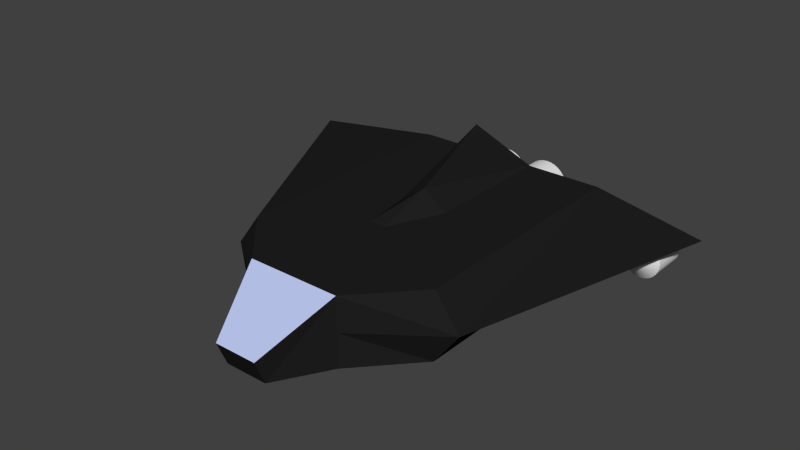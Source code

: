 # Source: ship_outside.blend  (saved by Blender 2.71.0; exported with 4.5.12 LTS)
import bpy
from mathutils import Matrix  # noqa: F401  (used for matrix-valued properties, if any)

bpy.ops.wm.read_factory_settings(use_empty=True)
scene = bpy.context.scene
scene.name = 'Scene'

# ---- collections
col_collection_1 = bpy.data.collections.new('Collection 1'); scene.collection.children.link(col_collection_1)

# ---- materials (node trees are filled in below, after node groups)
mat_material = bpy.data.materials.new('Material')
mat_material.alpha_threshold = 0.0
mat_material.use_transparent_shadow = False
mat_material.roughness = 0.5
mat_material.line_color = (0.0, 0.0, 0.0, 1.0)
mat_material_001 = bpy.data.materials.new('Material.001')
mat_material_001.alpha_threshold = 0.0
mat_material_001.use_transparent_shadow = False
mat_material_001.diffuse_color = (0.01467, 0.01467, 0.01467, 1.0)
mat_material_001.roughness = 0.5
mat_material_001.line_color = (0.0, 0.0, 0.0, 1.0)
mat_material_002 = bpy.data.materials.new('Material.002')
mat_material_002.alpha_threshold = 0.0
mat_material_002.use_transparent_shadow = False
mat_material_002.diffuse_color = (0.5169, 0.5863, 0.8971, 1.0)
mat_material_002.roughness = 0.5
mat_material_002.line_color = (0.0, 0.0, 0.0, 1.0)

# ---- material node trees

# ---- world
world_world = bpy.data.worlds.new('World'); scene.world = world_world
world_world.color = (0.05088, 0.05088, 0.05088)
world_world.use_sun_shadow = False
world_world.sun_shadow_jitter_overblur = 0.0
world_world.cycles.sampling_method = 'MANUAL'
world_world.cycles.sample_map_resolution = 256

# ---- meshes
me_cylinder_003 = bpy.data.meshes.new('Cylinder.003')
me_cylinder_003.from_pydata([(0.003081, 11.75, 0.6377), (0.003079, 9.236, 0.6377), (-0.01306, 11.75, 0.4738), (-0.01306, 9.236, 0.4738), (-0.06086, 11.75, 0.3162), (-0.06086, 9.236, 0.3162), (-0.1385, 11.75, 0.171), (-0.1385, 9.236, 0.171), (-0.2429, 11.75, 0.0437), (-0.243, 9.236, 0.0437), (-0.3702, 11.75, -0.06076), (-0.3702, 9.236, -0.06076), (-0.5155, 11.75, -0.1384), (-0.5155, 9.236, -0.1384), (-0.673, 11.75, -0.1862), (-0.673, 9.236, -0.1862), (-0.8369, 11.75, -0.2023), (-0.8369, 9.236, -0.2023), (-1.001, 11.75, -0.1862), (-1.001, 9.236, -0.1862), (-1.158, 11.75, -0.1384), (-1.158, 9.236, -0.1384), (-1.304, 11.75, -0.06076), (-1.304, 9.236, -0.06076), (-1.431, 11.75, 0.0437), (-1.431, 9.236, 0.0437), (-1.535, 11.75, 0.171), (-1.535, 9.236, 0.171), (-1.613, 11.75, 0.3162), (-1.613, 9.236, 0.3162), (-1.661, 11.75, 0.4738), (-1.661, 9.236, 0.4738), (-1.677, 11.75, 0.6377), (-1.677, 9.236, 0.6377), (-1.661, 11.75, 0.8015), (-1.661, 9.236, 0.8015), (-1.613, 11.75, 0.9591), (-1.613, 9.236, 0.9591), (-1.535, 11.75, 1.104), (-1.535, 9.236, 1.104), (-1.431, 11.75, 1.232), (-1.431, 9.236, 1.232), (-1.304, 11.75, 1.336), (-1.304, 9.236, 1.336), (-1.158, 11.75, 1.414), (-1.158, 9.236, 1.414), (-1.001, 11.75, 1.462), (-1.001, 9.236, 1.462), (-0.8369, 11.75, 1.478), (-0.8369, 9.236, 1.478), (-0.673, 11.75, 1.462), (-0.673, 9.236, 1.462), (-0.5155, 11.75, 1.414), (-0.5155, 9.236, 1.414), (-0.3702, 11.75, 1.336), (-0.3702, 9.236, 1.336), (-0.2429, 11.75, 1.232), (-0.243, 9.236, 1.232), (-0.1385, 11.75, 1.104), (-0.1385, 9.236, 1.104), (-0.06086, 11.75, 0.9591), (-0.06086, 9.236, 0.9591), (-0.01306, 11.75, 0.8015), (-0.01306, 9.236, 0.8015)], [], [(0, 1, 3, 2), (2, 3, 5, 4), (4, 5, 7, 6), (6, 7, 9, 8), (8, 9, 11, 10), (10, 11, 13, 12), (12, 13, 15, 14), (14, 15, 17, 16), (16, 17, 19, 18), (18, 19, 21, 20), (20, 21, 23, 22), (22, 23, 25, 24), (24, 25, 27, 26), (26, 27, 29, 28), (28, 29, 31, 30), (30, 31, 33, 32), (32, 33, 35, 34), (34, 35, 37, 36), (36, 37, 39, 38), (38, 39, 41, 40), (40, 41, 43, 42), (42, 43, 45, 44), (44, 45, 47, 46), (46, 47, 49, 48), (48, 49, 51, 50), (50, 51, 53, 52), (52, 53, 55, 54), (54, 55, 57, 56), (56, 57, 59, 58), (58, 59, 61, 60), (3, 1, 63, 61, 59, 57, 55, 53, 51, 49, 47, 45, 43, 41, 39, 37, 35, 33, 31, 29, 27, 25, 23, 21, 19, 17, 15, 13, 11, 9, 7, 5), (62, 63, 1, 0), (60, 61, 63, 62), (0, 2, 4, 6, 8, 10, 12, 14, 16, 18, 20, 22, 24, 26, 28, 30, 32, 34, 36, 38, 40, 42, 44, 46, 48, 50, 52, 54, 56, 58, 60, 62)])
me_cylinder_003.materials.append(mat_material)
me_cylinder_003.use_remesh_preserve_volume = False
me_cylinder_003.use_remesh_preserve_attributes = False
me_cylinder_003.use_mirror_vertex_groups = False
me_cylinder_003.update()
me_cylinder_002 = bpy.data.meshes.new('Cylinder.002')
me_cylinder_002.from_pydata([(1.696, 11.75, 0.6377), (1.696, 9.236, 0.6377), (1.68, 11.75, 0.4738), (1.68, 9.236, 0.4738), (1.633, 11.75, 0.3162), (1.633, 9.236, 0.3162), (1.555, 11.75, 0.171), (1.555, 9.236, 0.171), (1.45, 11.75, 0.0437), (1.45, 9.236, 0.0437), (1.323, 11.75, -0.06076), (1.323, 9.236, -0.06076), (1.178, 11.75, -0.1384), (1.178, 9.236, -0.1384), (1.02, 11.75, -0.1862), (1.02, 9.236, -0.1862), (0.8564, 11.75, -0.2023), (0.8564, 9.236, -0.2023), (0.6926, 11.75, -0.1862), (0.6926, 9.236, -0.1862), (0.535, 11.75, -0.1384), (0.535, 9.236, -0.1384), (0.3898, 11.75, -0.06076), (0.3898, 9.236, -0.06076), (0.2625, 11.75, 0.0437), (0.2625, 9.236, 0.0437), (0.158, 11.75, 0.171), (0.158, 9.236, 0.171), (0.08039, 11.75, 0.3162), (0.08039, 9.236, 0.3162), (0.03259, 11.75, 0.4738), (0.03259, 9.236, 0.4738), (0.01645, 11.75, 0.6377), (0.01645, 9.236, 0.6377), (0.03259, 11.75, 0.8015), (0.03259, 9.236, 0.8015), (0.08039, 11.75, 0.9591), (0.08039, 9.236, 0.9591), (0.158, 11.75, 1.104), (0.158, 9.236, 1.104), (0.2625, 11.75, 1.232), (0.2625, 9.236, 1.232), (0.3898, 11.75, 1.336), (0.3898, 9.236, 1.336), (0.535, 11.75, 1.414), (0.535, 9.236, 1.414), (0.6926, 11.75, 1.462), (0.6926, 9.236, 1.462), (0.8564, 11.75, 1.478), (0.8564, 9.236, 1.478), (1.02, 11.75, 1.462), (1.02, 9.236, 1.462), (1.178, 11.75, 1.414), (1.178, 9.236, 1.414), (1.323, 11.75, 1.336), (1.323, 9.236, 1.336), (1.45, 11.75, 1.232), (1.45, 9.236, 1.232), (1.555, 11.75, 1.104), (1.555, 9.236, 1.104), (1.633, 11.75, 0.9591), (1.633, 9.236, 0.9591), (1.68, 11.75, 0.8015), (1.68, 9.236, 0.8015)], [], [(0, 1, 3, 2), (2, 3, 5, 4), (4, 5, 7, 6), (6, 7, 9, 8), (8, 9, 11, 10), (10, 11, 13, 12), (12, 13, 15, 14), (14, 15, 17, 16), (16, 17, 19, 18), (18, 19, 21, 20), (20, 21, 23, 22), (22, 23, 25, 24), (24, 25, 27, 26), (26, 27, 29, 28), (28, 29, 31, 30), (30, 31, 33, 32), (32, 33, 35, 34), (34, 35, 37, 36), (36, 37, 39, 38), (38, 39, 41, 40), (40, 41, 43, 42), (42, 43, 45, 44), (44, 45, 47, 46), (46, 47, 49, 48), (48, 49, 51, 50), (50, 51, 53, 52), (52, 53, 55, 54), (54, 55, 57, 56), (56, 57, 59, 58), (58, 59, 61, 60), (3, 1, 63, 61, 59, 57, 55, 53, 51, 49, 47, 45, 43, 41, 39, 37, 35, 33, 31, 29, 27, 25, 23, 21, 19, 17, 15, 13, 11, 9, 7, 5), (62, 63, 1, 0), (60, 61, 63, 62), (0, 2, 4, 6, 8, 10, 12, 14, 16, 18, 20, 22, 24, 26, 28, 30, 32, 34, 36, 38, 40, 42, 44, 46, 48, 50, 52, 54, 56, 58, 60, 62)])
me_cylinder_002.materials.append(mat_material)
me_cylinder_002.use_remesh_preserve_volume = False
me_cylinder_002.use_remesh_preserve_attributes = False
me_cylinder_002.use_mirror_vertex_groups = False
me_cylinder_002.update()
me_cylinder_001 = bpy.data.meshes.new('Cylinder.001')
me_cylinder_001.from_pydata([(6.964, 10.15, 0.6324), (6.964, 8.828, 0.6324), (6.952, 10.15, 0.5095), (6.952, 8.828, 0.5095), (6.916, 10.15, 0.3913), (6.916, 8.828, 0.3913), (6.858, 10.15, 0.2824), (6.858, 8.828, 0.2824), (6.779, 10.15, 0.1869), (6.779, 8.828, 0.1869), (6.684, 10.15, 0.1086), (6.684, 8.828, 0.1086), (6.575, 10.15, 0.05035), (6.575, 8.828, 0.05035), (6.457, 10.15, 0.0145), (6.457, 8.828, 0.0145), (6.334, 10.15, 0.002394), (6.334, 8.828, 0.002393), (6.211, 10.15, 0.0145), (6.211, 8.828, 0.0145), (6.093, 10.15, 0.05035), (6.093, 8.828, 0.05035), (5.984, 10.15, 0.1086), (5.984, 8.828, 0.1086), (5.888, 10.15, 0.1869), (5.888, 8.828, 0.1869), (5.81, 10.15, 0.2824), (5.81, 8.828, 0.2824), (5.752, 10.15, 0.3913), (5.752, 8.828, 0.3913), (5.716, 10.15, 0.5095), (5.716, 8.828, 0.5095), (5.704, 10.15, 0.6324), (5.704, 8.828, 0.6324), (5.716, 10.15, 0.7553), (5.716, 8.828, 0.7553), (5.752, 10.15, 0.8735), (5.752, 8.828, 0.8735), (5.81, 10.15, 0.9824), (5.81, 8.828, 0.9824), (5.888, 10.15, 1.078), (5.888, 8.828, 1.078), (5.984, 10.15, 1.156), (5.984, 8.828, 1.156), (6.093, 10.15, 1.214), (6.093, 8.828, 1.214), (6.211, 10.15, 1.25), (6.211, 8.828, 1.25), (6.334, 10.15, 1.262), (6.334, 8.828, 1.262), (6.457, 10.15, 1.25), (6.457, 8.828, 1.25), (6.575, 10.15, 1.214), (6.575, 8.828, 1.214), (6.684, 10.15, 1.156), (6.684, 8.828, 1.156), (6.779, 10.15, 1.078), (6.779, 8.828, 1.078), (6.858, 10.15, 0.9824), (6.858, 8.828, 0.9824), (6.916, 10.15, 0.8735), (6.916, 8.828, 0.8735), (6.952, 10.15, 0.7553), (6.952, 8.828, 0.7553), (6.334, 8.074, 0.9159)], [], [(0, 1, 3, 2), (2, 3, 5, 4), (4, 5, 7, 6), (6, 7, 9, 8), (8, 9, 11, 10), (10, 11, 13, 12), (12, 13, 15, 14), (14, 15, 17, 16), (16, 17, 19, 18), (18, 19, 21, 20), (20, 21, 23, 22), (22, 23, 25, 24), (24, 25, 27, 26), (26, 27, 29, 28), (28, 29, 31, 30), (30, 31, 33, 32), (32, 33, 35, 34), (34, 35, 37, 36), (36, 37, 39, 38), (38, 39, 41, 40), (40, 41, 43, 42), (42, 43, 45, 44), (44, 45, 47, 46), (46, 47, 49, 48), (48, 49, 51, 50), (50, 51, 53, 52), (52, 53, 55, 54), (54, 55, 57, 56), (56, 57, 59, 58), (58, 59, 61, 60), (62, 63, 1, 0), (60, 61, 63, 62), (0, 2, 4, 6, 8, 10, 12, 14, 16, 18, 20, 22, 24, 26, 28, 30, 32, 34, 36, 38, 40, 42, 44, 46, 48, 50, 52, 54, 56, 58, 60, 62), (43, 41, 64), (33, 31, 64), (23, 21, 64), (13, 11, 64), (57, 55, 64), (47, 45, 64), (37, 35, 64), (27, 25, 64), (3, 1, 64), (17, 15, 64), (7, 5, 64), (61, 59, 64), (51, 49, 64), (41, 39, 64), (31, 29, 64), (21, 19, 64), (11, 9, 64), (1, 63, 64), (55, 53, 64), (45, 43, 64), (35, 33, 64), (25, 23, 64), (15, 13, 64), (5, 3, 64), (59, 57, 64), (49, 47, 64), (39, 37, 64), (29, 27, 64), (19, 17, 64), (9, 7, 64), (63, 61, 64), (53, 51, 64)])
me_cylinder_001.materials.append(mat_material)
me_cylinder_001.use_remesh_preserve_volume = False
me_cylinder_001.use_remesh_preserve_attributes = False
me_cylinder_001.use_mirror_vertex_groups = False
me_cylinder_001.update()
me_cylinder = bpy.data.meshes.new('Cylinder')
me_cylinder.from_pydata([(-5.789, 10.15, 0.7123), (-5.789, 8.828, 0.7123), (-5.801, 10.15, 0.5894), (-5.801, 8.828, 0.5894), (-5.837, 10.15, 0.4712), (-5.837, 8.828, 0.4712), (-5.896, 10.15, 0.3623), (-5.896, 8.828, 0.3623), (-5.974, 10.15, 0.2669), (-5.974, 8.828, 0.2669), (-6.069, 10.15, 0.1885), (-6.069, 8.828, 0.1885), (-6.178, 10.15, 0.1303), (-6.178, 8.828, 0.1303), (-6.296, 10.15, 0.09444), (-6.296, 8.828, 0.09444), (-6.419, 10.15, 0.08233), (-6.419, 8.828, 0.08233), (-6.542, 10.15, 0.09444), (-6.542, 8.828, 0.09444), (-6.66, 10.15, 0.1303), (-6.66, 8.828, 0.1303), (-6.769, 10.15, 0.1885), (-6.769, 8.828, 0.1885), (-6.865, 10.15, 0.2669), (-6.865, 8.828, 0.2669), (-6.943, 10.15, 0.3623), (-6.943, 8.828, 0.3623), (-7.001, 10.15, 0.4712), (-7.001, 8.828, 0.4712), (-7.037, 10.15, 0.5894), (-7.037, 8.828, 0.5894), (-7.049, 10.15, 0.7123), (-7.049, 8.828, 0.7123), (-7.037, 10.15, 0.8352), (-7.037, 8.828, 0.8352), (-7.001, 10.15, 0.9534), (-7.001, 8.828, 0.9534), (-6.943, 10.15, 1.062), (-6.943, 8.828, 1.062), (-6.865, 10.15, 1.158), (-6.865, 8.828, 1.158), (-6.769, 10.15, 1.236), (-6.769, 8.828, 1.236), (-6.66, 10.15, 1.294), (-6.66, 8.828, 1.294), (-6.542, 10.15, 1.33), (-6.542, 8.828, 1.33), (-6.419, 10.15, 1.342), (-6.419, 8.828, 1.342), (-6.296, 10.15, 1.33), (-6.296, 8.828, 1.33), (-6.178, 10.15, 1.294), (-6.178, 8.828, 1.294), (-6.069, 10.15, 1.236), (-6.069, 8.828, 1.236), (-5.974, 10.15, 1.158), (-5.974, 8.828, 1.158), (-5.896, 10.15, 1.062), (-5.896, 8.828, 1.062), (-5.837, 10.15, 0.9534), (-5.837, 8.828, 0.9534), (-5.801, 10.15, 0.8352), (-5.801, 8.828, 0.8352), (-6.419, 8.074, 0.8482)], [], [(0, 1, 3, 2), (2, 3, 5, 4), (4, 5, 7, 6), (6, 7, 9, 8), (8, 9, 11, 10), (10, 11, 13, 12), (12, 13, 15, 14), (14, 15, 17, 16), (16, 17, 19, 18), (18, 19, 21, 20), (20, 21, 23, 22), (22, 23, 25, 24), (24, 25, 27, 26), (26, 27, 29, 28), (28, 29, 31, 30), (30, 31, 33, 32), (32, 33, 35, 34), (34, 35, 37, 36), (36, 37, 39, 38), (38, 39, 41, 40), (40, 41, 43, 42), (42, 43, 45, 44), (44, 45, 47, 46), (46, 47, 49, 48), (48, 49, 51, 50), (50, 51, 53, 52), (52, 53, 55, 54), (54, 55, 57, 56), (56, 57, 59, 58), (58, 59, 61, 60), (62, 63, 1, 0), (60, 61, 63, 62), (0, 2, 4, 6, 8, 10, 12, 14, 16, 18, 20, 22, 24, 26, 28, 30, 32, 34, 36, 38, 40, 42, 44, 46, 48, 50, 52, 54, 56, 58, 60, 62), (63, 61, 64), (9, 7, 64), (19, 17, 64), (29, 27, 64), (39, 37, 64), (49, 47, 64), (59, 57, 64), (5, 3, 64), (15, 13, 64), (25, 23, 64), (35, 33, 64), (45, 43, 64), (55, 53, 64), (1, 63, 64), (11, 9, 64), (21, 19, 64), (31, 29, 64), (41, 39, 64), (51, 49, 64), (61, 59, 64), (7, 5, 64), (17, 15, 64), (3, 1, 64), (27, 25, 64), (37, 35, 64), (47, 45, 64), (57, 55, 64), (13, 11, 64), (23, 21, 64), (33, 31, 64), (43, 41, 64), (53, 51, 64)])
me_cylinder.materials.append(mat_material)
me_cylinder.use_remesh_preserve_volume = False
me_cylinder.use_remesh_preserve_attributes = False
me_cylinder.use_mirror_vertex_groups = False
me_cylinder.update()
me_cube_001 = bpy.data.meshes.new('Cube.001')
me_cube_001.from_pydata([(-0.8649, 5.798, 1.68), (2.767e-06, 5.798, 2.295), (1.68, -0.2073, -0.755), (-1.68, -0.2073, -0.755), (-1.785, 1.841, 1.68), (-3.57, 5.798, 1.68), (1.68, -0.2073, 1.68), (-1.68, -0.2073, 1.68), (0.7745, -2.208, -0.5938), (-0.7745, -2.208, -0.5938), (0.7745, -2.563, 0.2799), (-0.7745, -2.563, 0.2799), (3.57, 5.798, 1.68), (-0.8649, 10.62, 1.68), (0.8649, 10.62, 1.68), (1.785, 1.841, 1.68), (2.357e-07, 1.841, 1.68), (4.538e-06, 8.566, 3.65), (3.57, 10.62, -0.755), (-3.57, 10.62, -0.755), (3.57, 10.62, 1.68), (-3.57, 10.62, 1.68), (-3.57, 1.841, 1.68), (3.57, 1.841, 1.68), (-3.57, 1.841, -0.755), (3.57, 1.841, -0.755), (0.8649, 5.798, 1.68), (-3.57, 3.82, 1.68), (0.595, 3.82, 1.68), (-0.595, 3.82, 1.68), (3.57, 3.82, 1.68), (1.502e-06, 3.82, 1.68), (1.68, -0.2073, 0.4625), (-1.68, -0.2073, 0.4625), (7.824, 9.756, 1.425), (-7.824, 9.756, 1.425), (-4.482, 1.841, 0.4625), (4.482, 1.841, 0.4625), (5.299e-06, 9.756, 0.4625), (-3.912, 9.756, 0.4625), (3.912, 9.756, 0.4625), (1.68, -0.2073, 1.68), (1.68, -0.2073, 1.68), (-1.68, -0.2073, 1.68), (-1.68, -0.2073, 1.68), (0.7745, -2.563, 0.2799), (0.7745, -2.563, 0.2799), (0.7745, -2.208, -0.5938), (0.7745, -2.208, -0.5938), (-0.7745, -2.563, 0.2799), (-0.7745, -2.563, 0.2799), (-0.7745, -2.208, -0.5938), (-0.7745, -2.208, -0.5938), (-1.68, -0.2073, -0.755), (1.68, -0.2073, -0.755), (0.8649, 5.798, 1.68), (2.767e-06, 5.798, 2.295), (2.767e-06, 5.798, 2.295), (2.767e-06, 5.798, 2.295), (0.8649, 10.62, 1.68), (0.8649, 10.62, 1.68), (3.57, 10.62, 1.68), (-3.57, 1.841, 1.68), (-0.8649, 10.62, 1.68), (-0.8649, 10.62, 1.68), (-3.57, 10.62, 1.68), (-3.57, 10.62, -0.755), (-3.57, 10.62, -0.755), (3.57, 10.62, -0.755), (3.57, 10.62, -0.755), (3.57, 1.841, 1.68), (7.824, 9.756, 1.425), (7.824, 9.756, 1.425), (7.824, 9.756, 1.425), (-7.824, 9.756, 1.425), (-7.824, 9.756, 1.425), (-7.824, 9.756, 1.425), (-0.8649, 5.798, 1.68), (-3.57, 1.841, -0.755), (-3.57, 1.841, -0.755), (4.538e-06, 8.566, 3.65), (4.538e-06, 8.566, 3.65), (3.57, 1.841, -0.755), (3.57, 1.841, -0.755), (-4.482, 1.841, 0.4625), (-4.482, 1.841, 0.4625), (4.482, 1.841, 0.4625), (4.482, 1.841, 0.4625), (-3.912, 9.756, 0.4625), (3.912, 9.756, 0.4625), (5.299e-06, 9.756, 0.4625)], [], [(54, 47, 51), (15, 23, 30, 28), (49, 9, 48), (44, 33, 3, 52), (43, 11, 45), (41, 10, 8), (1, 55, 59, 80), (34, 18, 19, 35, 39, 38, 40), (32, 2, 83, 37), (86, 82, 68, 72), (27, 29, 0, 5), (4, 16, 31, 29), (53, 54, 51), (33, 44, 62, 36), (7, 6, 23, 15, 16, 4, 22), (46, 49, 48), (50, 44, 52), (42, 43, 45), (2, 32, 41, 8), (29, 31, 56, 0), (16, 15, 28, 31), (25, 24, 66, 69), (31, 28, 26, 57), (84, 22, 27, 5, 21, 74), (77, 58, 17, 63), (5, 0, 13, 21), (28, 30, 12, 26), (22, 4, 29, 27), (26, 12, 20, 14), (54, 53, 24, 25), (61, 71, 89, 90, 88, 76, 65, 64, 81, 60), (41, 32, 37, 70), (23, 87, 73, 20, 12, 30), (3, 33, 36, 78), (79, 85, 75, 67)])
me_cube_001.polygons.foreach_set('material_index', [0, 0, 0, 0, 1, 0, 0, 0, 0, 0, 0, 0, 0, 0, 0, 0, 0, 1, 0, 0, 0, 0, 0, 0, 0, 0, 0, 0, 0, 0, 0, 0, 0, 0, 0])
me_cube_001.materials.append(mat_material_001)
me_cube_001.materials.append(mat_material_002)
me_cube_001.use_remesh_preserve_volume = False
me_cube_001.use_remesh_preserve_attributes = False
me_cube_001.use_mirror_vertex_groups = False
me_cube_001.update()

# ---- objects
ob_cylinder_003 = bpy.data.objects.new('Cylinder.003', me_cylinder_003)
ob_cylinder_002 = bpy.data.objects.new('Cylinder.002', me_cylinder_002)
ob_cylinder_001 = bpy.data.objects.new('Cylinder.001', me_cylinder_001)
ob_cylinder = bpy.data.objects.new('Cylinder', me_cylinder)
ob_cube = bpy.data.objects.new('Cube', me_cube_001)

# ---- transforms, parenting, visibility, modifiers, constraints
ob_cylinder_003.location = (0.0, 0.0, 0.0)
ob_cylinder_003.lineart.crease_threshold = 0.0
ob_cylinder_002.location = (0.0, 0.0, 0.0)
ob_cylinder_002.lineart.crease_threshold = 0.0
ob_cylinder_001.location = (0.0, 0.0, 0.0)
ob_cylinder_001.lineart.crease_threshold = 0.0
ob_cylinder.location = (0.0, 0.0, 0.0)
ob_cylinder.lineart.crease_threshold = 0.0
ob_cube.location = (0.0, 0.0, 0.0)
ob_cube.lineart.crease_threshold = 0.0

# ---- collection membership
col_collection_1.objects.link(ob_cylinder_003)
col_collection_1.objects.link(ob_cylinder_002)
col_collection_1.objects.link(ob_cylinder_001)
col_collection_1.objects.link(ob_cylinder)
col_collection_1.objects.link(ob_cube)

# ---- scene / render settings (as saved in the file)
scene.frame_start = 1; scene.frame_end = 250; scene.frame_set(1)
scene.render.engine = 'BLENDER_EEVEE_NEXT'
scene.render.resolution_percentage = 50
scene.render.dither_intensity = 0.0
scene.cycles.use_denoising = False
scene.cycles.samples = 10
scene.cycles.sampling_pattern = 'TABULATED_SOBOL'
scene.cycles.light_sampling_threshold = 0.0
scene.cycles.use_adaptive_sampling = False
scene.cycles.use_light_tree = False
scene.cycles.blur_glossy = 0.0
scene.cycles.volume_bounces = 1
scene.cycles.pixel_filter_type = 'GAUSSIAN'
scene.cycles.sample_clamp_indirect = 0.0
scene.view_settings.view_transform = 'Standard'
bpy.context.view_layer.update()

# ---- added for rendering (the .blend has no active camera and no usable light): camera, sun
cam_auto = bpy.data.cameras.new('AutoCamera')
cam_auto.lens = 50.0
cam_auto.sensor_width = 36.0
cam_auto.clip_end = 1000.0
ob_auto_camera = bpy.data.objects.new('AutoCamera', cam_auto)
scene.collection.objects.link(ob_auto_camera)
ob_auto_camera.location = (20.0418, -19.4546, 17.4811)
ob_auto_camera.rotation_euler = (1.09748, -7.21219e-08, 0.694738)
scene.camera = ob_auto_camera
light_auto_sun = bpy.data.lights.new('AutoSun', 'SUN')
light_auto_sun.energy = 3.0
light_auto_sun.angle = 0.0523599
ob_auto_sun = bpy.data.objects.new('AutoSun', light_auto_sun)
scene.collection.objects.link(ob_auto_sun)
ob_auto_sun.rotation_euler = (0.872665, 0.174533, 0.523599)
bpy.context.view_layer.update()
